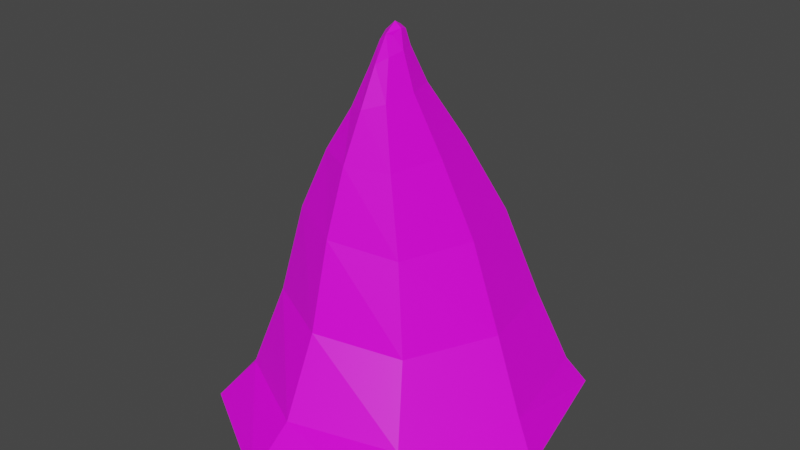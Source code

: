 # Source: MountainParts.blend  (saved by Blender 2.91.10; exported with 4.5.12 LTS)
import bpy
from mathutils import Matrix  # noqa: F401  (used for matrix-valued properties, if any)

bpy.ops.wm.read_factory_settings(use_empty=True)
scene = bpy.context.scene
scene.name = 'Scene'

# ---- collections
col_collection = bpy.data.collections.new('Collection'); scene.collection.children.link(col_collection)

# ---- images (referenced by path relative to the original .blend; pixels are not part of the script)
import os
ASSET_DIR = os.environ.get("B2B_ASSET_DIR", "")  # directory of the original .blend (textures are referenced by path, not embedded)
HERE = os.path.dirname(os.path.abspath(__file__))  # packed textures are extracted next to this script under _unpacked/

def load_image(name, relpath, width, height, colorspace="sRGB"):
    """Load a texture the original file referenced (path relative to the .blend, or extracted next to this script)."""
    p = next((c for c in (os.path.join(HERE, relpath), os.path.join(ASSET_DIR, relpath)) if relpath and os.path.exists(c)), "")
    if p:
        img = bpy.data.images.load(p, check_existing=True)
        img.name = name
    else:  # same state as the original file: an image datablock whose file is absent (Cycles renders it pink)
        img = bpy.data.images.new(name, width, height)
        img.source = "FILE"
        img.filepath = "//" + (relpath or name)
    img.colorspace_settings.name = colorspace
    return img
img_mountain_base_color = load_image('Mountain Base Color', 'Mountain Texture.png', 1024, 1024, 'sRGB')

# ---- materials (node trees are filled in below, after node groups)
mat_mountain = bpy.data.materials.new('Mountain')
mat_mountain.alpha_threshold = 0.0
mat_mountain.line_color = (0.0, 0.0, 0.0, 1.0)

# ---- material node trees
mat_mountain.use_nodes = True; mat_mountain.node_tree.nodes.clear()
_N = mat_mountain.node_tree.nodes; _L = mat_mountain.node_tree.links
n0 = _N.new('ShaderNodeOutputMaterial'); n0.name = 'Material Output'; n0.location = (300, 300)
n1 = _N.new('ShaderNodeBsdfPrincipled'); n1.name = 'Principled BSDF'; n1.location = (10, 300)
n1.distribution = 'GGX'
n1.subsurface_method = 'BURLEY'
n1.inputs[2].default_value = 0.4
n1.inputs[3].default_value = 1.45
n1.inputs[27].default_value = (0.0, 0.0, 0.0, 1.0)
n1.inputs[28].default_value = 1.0
n2 = _N.new('ShaderNodeTexImage'); n2.name = 'Image Texture'; n2.location = (-280, 275)
n2.image = img_mountain_base_color
_L.new(n1.outputs[0], n0.inputs[0])
_L.new(n2.outputs[0], n1.inputs[0])
n0.is_active_output = True

# ---- world
world_world = bpy.data.worlds.new('World'); scene.world = world_world
world_world.use_nodes = True; world_world.node_tree.nodes.clear()
_N = world_world.node_tree.nodes; _L = world_world.node_tree.links
n0 = _N.new('ShaderNodeOutputWorld'); n0.name = 'World Output'; n0.location = (300, 300)
n1 = _N.new('ShaderNodeBackground'); n1.name = 'Background'; n1.location = (10, 300)
n1.inputs[0].default_value = (0.05088, 0.05088, 0.05088, 1.0)
_L.new(n1.outputs[0], n0.inputs[0])
n0.is_active_output = True
world_world.color = (0.05088, 0.05088, 0.05088)
world_world.use_sun_shadow = False
world_world.sun_shadow_jitter_overblur = 0.0

# ---- meshes
me_cube = bpy.data.meshes.new('Cube')
me_cube.from_pydata([(0.588, 0.3608, 17.15), (10.29, 8.023, -0.001811), (0.5383, -1.045, 17.03), (9.182, -13.01, 0.01066), (-0.7198, 0.4244, 17.04), (-8.011, 9.487, -0.01821), (-0.5574, -1.139, 16.76), (-8.663, -10.56, 0.004498), (11.09, 8.666, 1.505), (-7.933, -8.55, 1.719), (8.352, -9.819, 1.501), (-5.244, 8.883, 1.341), (-1.799, -2.964, 14.02), (1.664, 1.589, 14.84), (1.318, -2.721, 14.49), (-1.855, 1.491, 14.45), (5.595, 6.878, 8.581), (4.116, -4.712, 8.341), (-3.628, 5.893, 8.079), (-5.651, -4.661, 9.182), (-10.8, -0.3279, -0.006375), (1.015, 11.36, -0.01073), (12.44, 9.824, 0.1915), (-0.8722, -1.967, 15.73), (10.3, -13.72, 0.2125), (-8.163, 10.85, 0.1379), (-0.0008792, -1.128, 17.04), (0.6824, -0.2653, 17.24), (0.1327, -14.58, 0.00678), (-0.7413, -0.2808, 17.04), (-0.05802, 0.5822, 17.24), (11.95, -2.889, 0.002423), (8.392, 7.898, 4.63), (-9.625, -11.09, 0.2227), (6.055, -6.54, 4.525), (-3.877, 7.297, 4.279), (3.43, 12.14, 1.388), (12.78, -0.7156, 1.498), (-9.646, 0.3058, 1.536), (-0.2993, -12.55, 1.645), (-3.721, -3.747, 12.01), (0.9075, 0.5275, 16.47), (0.7814, -1.782, 16.24), (-1.146, 0.6203, 16.25), (-0.06828, 2.361, 14.72), (2.113, -0.5343, 14.74), (-2.449, -0.7689, 14.15), (-0.2677, -3.665, 14.18), (3.256, 4.259, 12.14), (2.472, -3.6, 11.8), (-2.871, 3.617, 11.64), (-6.714, -6.172, 5.215), (-1.095, -6.762, 8.842), (-6.42, 0.5284, 8.663), (6.636, 1.17, 8.429), (1.311, 8.461, 8.249), (-0.0121, -0.1122, 17.45), (-0.03196, -2.316, 15.94), (-1.352, -0.6741, 15.94), (0.3107, -1.803, -0.003568), (1.189, -0.6111, 16.43), (-0.1311, 1.031, 16.44), (2.442, 14.7, 0.1551), (15.25, -2.319, 0.2055), (-12.79, 0.2349, 0.1767), (0.008995, -16.78, 0.227), (0.3458, 5.365, 11.88), (4.019, 0.4034, 11.99), (-4.451, -0.1395, 11.8), (-0.7775, -5.101, 11.91), (-0.815, -8.972, 4.948), (-7.643, 0.5408, 4.778), (9.571, 0.701, 4.546), (2.743, 10.21, 4.376)], [], [(0, 30, 56, 27), (30, 4, 29, 56), (56, 29, 6, 26), (27, 56, 26, 2), (14, 42, 57, 47), (42, 2, 26, 57), (57, 26, 6, 23), (47, 57, 23, 12), (12, 23, 58, 46), (23, 6, 29, 58), (58, 29, 4, 43), (46, 58, 43, 15), (5, 21, 59, 20), (21, 1, 31, 59), (59, 31, 3, 28), (20, 59, 28, 7), (13, 41, 60, 45), (41, 0, 27, 60), (60, 27, 2, 42), (45, 60, 42, 14), (15, 43, 61, 44), (43, 4, 30, 61), (61, 30, 0, 41), (44, 61, 41, 13), (5, 25, 62, 21), (25, 11, 36, 62), (62, 36, 8, 22), (21, 62, 22, 1), (1, 22, 63, 31), (22, 8, 37, 63), (63, 37, 10, 24), (31, 63, 24, 3), (7, 33, 64, 20), (33, 9, 38, 64), (64, 38, 11, 25), (20, 64, 25, 5), (3, 24, 65, 28), (24, 10, 39, 65), (65, 39, 9, 33), (28, 65, 33, 7), (18, 50, 66, 55), (50, 15, 44, 66), (66, 44, 13, 48), (55, 66, 48, 16), (16, 48, 67, 54), (48, 13, 45, 67), (67, 45, 14, 49), (54, 67, 49, 17), (19, 40, 68, 53), (40, 12, 46, 68), (68, 46, 15, 50), (53, 68, 50, 18), (17, 49, 69, 52), (49, 14, 47, 69), (69, 47, 12, 40), (52, 69, 40, 19), (10, 34, 70, 39), (34, 17, 52, 70), (70, 52, 19, 51), (39, 70, 51, 9), (9, 51, 71, 38), (51, 19, 53, 71), (71, 53, 18, 35), (38, 71, 35, 11), (8, 32, 72, 37), (32, 16, 54, 72), (72, 54, 17, 34), (37, 72, 34, 10), (11, 35, 73, 36), (35, 18, 55, 73), (73, 55, 16, 32), (36, 73, 32, 8)])
_uv = me_cube.uv_layers.new(name='UVMap')
_uv.uv.foreach_set('vector', [0.6667, 0.4583, 0.7552, 0.4948, 0.7543, 0.625, 0.6571, 0.625, 0.7552, 0.4948, 0.875, 0.5, 0.875, 0.625, 0.7543, 0.625, 0.7543, 0.625, 0.875, 0.625, 0.875, 0.75, 0.7552, 0.7552, 0.6571, 0.625, 0.7543, 0.625, 0.7552, 0.7552, 0.6667, 0.7917, 0.5527, 0.75, 0.5942, 0.7535, 0.591, 0.8759, 0.5527, 0.875, 0.5942, 0.7535, 0.6667, 0.7917, 0.6302, 0.8802, 0.591, 0.8759, 0.591, 0.8759, 0.6302, 0.8802, 0.625, 1.0, 0.5901, 1.0, 0.5527, 0.875, 0.591, 0.8759, 0.5901, 1.0, 0.5527, 1.0, 0.5527, 0.0, 0.5901, 0.0, 0.5901, 0.125, 0.5527, 0.125, 0.5901, 0.0, 0.625, 0.0, 0.625, 0.125, 0.5901, 0.125, 0.5901, 0.125, 0.625, 0.125, 0.625, 0.25, 0.5901, 0.25, 0.5527, 0.125, 0.5901, 0.125, 0.5901, 0.25, 0.5527, 0.25, 0.125, 0.5, 0.2448, 0.4948, 0.2448, 0.625, 0.125, 0.625, 0.2448, 0.4948, 0.3333, 0.4583, 0.3338, 0.625, 0.2448, 0.625, 0.2448, 0.625, 0.3338, 0.625, 0.3333, 0.7917, 0.2448, 0.7552, 0.125, 0.625, 0.2448, 0.625, 0.2448, 0.7552, 0.125, 0.75, 0.5527, 0.5, 0.5942, 0.4965, 0.5944, 0.625, 0.5527, 0.625, 0.5942, 0.4965, 0.6667, 0.4583, 0.6571, 0.625, 0.5944, 0.625, 0.5944, 0.625, 0.6571, 0.625, 0.6667, 0.7917, 0.5942, 0.7535, 0.5527, 0.625, 0.5944, 0.625, 0.5942, 0.7535, 0.5527, 0.75, 0.5527, 0.25, 0.5901, 0.25, 0.591, 0.3741, 0.5527, 0.375, 0.5901, 0.25, 0.625, 0.25, 0.6302, 0.3698, 0.591, 0.3741, 0.591, 0.3741, 0.6302, 0.3698, 0.6667, 0.4583, 0.5942, 0.4965, 0.5527, 0.375, 0.591, 0.3741, 0.5942, 0.4965, 0.5527, 0.5, 0.375, 0.25, 0.3784, 0.25, 0.3776, 0.3741, 0.3698, 0.3698, 0.3784, 0.25, 0.3926, 0.25, 0.3926, 0.375, 0.3776, 0.3741, 0.3776, 0.3741, 0.3926, 0.375, 0.3926, 0.5, 0.3741, 0.4965, 0.3698, 0.3698, 0.3776, 0.3741, 0.3741, 0.4965, 0.3333, 0.4583, 0.3333, 0.4583, 0.3741, 0.4965, 0.3733, 0.625, 0.3338, 0.625, 0.3741, 0.4965, 0.3926, 0.5, 0.3926, 0.625, 0.3733, 0.625, 0.3733, 0.625, 0.3926, 0.625, 0.3926, 0.75, 0.3741, 0.7535, 0.3338, 0.625, 0.3733, 0.625, 0.3741, 0.7535, 0.3333, 0.7917, 0.375, 0.0, 0.3784, 0.0, 0.3784, 0.125, 0.375, 0.125, 0.3784, 0.0, 0.3926, 0.0, 0.3926, 0.125, 0.3784, 0.125, 0.3784, 0.125, 0.3926, 0.125, 0.3926, 0.25, 0.3784, 0.25, 0.375, 0.125, 0.3784, 0.125, 0.3784, 0.25, 0.375, 0.25, 0.3333, 0.7917, 0.3741, 0.7535, 0.3776, 0.8759, 0.3698, 0.8802, 0.3741, 0.7535, 0.3926, 0.75, 0.3926, 0.875, 0.3776, 0.8759, 0.3776, 0.8759, 0.3926, 0.875, 0.3926, 1.0, 0.3784, 1.0, 0.3698, 0.8802, 0.3776, 0.8759, 0.3784, 1.0, 0.375, 1.0, 0.4672, 0.25, 0.5112, 0.25, 0.5112, 0.375, 0.4672, 0.375, 0.5112, 0.25, 0.5527, 0.25, 0.5527, 0.375, 0.5112, 0.375, 0.5112, 0.375, 0.5527, 0.375, 0.5527, 0.5, 0.5112, 0.5, 0.4672, 0.375, 0.5112, 0.375, 0.5112, 0.5, 0.4672, 0.5, 0.4672, 0.5, 0.5112, 0.5, 0.5112, 0.625, 0.4672, 0.625, 0.5112, 0.5, 0.5527, 0.5, 0.5527, 0.625, 0.5112, 0.625, 0.5112, 0.625, 0.5527, 0.625, 0.5527, 0.75, 0.5112, 0.75, 0.4672, 0.625, 0.5112, 0.625, 0.5112, 0.75, 0.4672, 0.75, 0.4672, 0.0, 0.5112, 0.0, 0.5112, 0.125, 0.4672, 0.125, 0.5112, 0.0, 0.5527, 0.0, 0.5527, 0.125, 0.5112, 0.125, 0.5112, 0.125, 0.5527, 0.125, 0.5527, 0.25, 0.5112, 0.25, 0.4672, 0.125, 0.5112, 0.125, 0.5112, 0.25, 0.4672, 0.25, 0.4672, 0.75, 0.5112, 0.75, 0.5112, 0.875, 0.4672, 0.875, 0.5112, 0.75, 0.5527, 0.75, 0.5527, 0.875, 0.5112, 0.875, 0.5112, 0.875, 0.5527, 0.875, 0.5527, 1.0, 0.5112, 1.0, 0.4672, 0.875, 0.5112, 0.875, 0.5112, 1.0, 0.4672, 1.0, 0.3926, 0.75, 0.4245, 0.75, 0.4245, 0.875, 0.3926, 0.875, 0.4245, 0.75, 0.4672, 0.75, 0.4672, 0.875, 0.4245, 0.875, 0.4245, 0.875, 0.4672, 0.875, 0.4672, 1.0, 0.4245, 1.0, 0.3926, 0.875, 0.4245, 0.875, 0.4245, 1.0, 0.3926, 1.0, 0.3926, 0.0, 0.4245, 0.0, 0.4245, 0.125, 0.3926, 0.125, 0.4245, 0.0, 0.4672, 0.0, 0.4672, 0.125, 0.4245, 0.125, 0.4245, 0.125, 0.4672, 0.125, 0.4672, 0.25, 0.4245, 0.25, 0.3926, 0.125, 0.4245, 0.125, 0.4245, 0.25, 0.3926, 0.25, 0.3926, 0.5, 0.4245, 0.5, 0.4245, 0.625, 0.3926, 0.625, 0.4245, 0.5, 0.4672, 0.5, 0.4672, 0.625, 0.4245, 0.625, 0.4245, 0.625, 0.4672, 0.625, 0.4672, 0.75, 0.4245, 0.75, 0.3926, 0.625, 0.4245, 0.625, 0.4245, 0.75, 0.3926, 0.75, 0.3926, 0.25, 0.4245, 0.25, 0.4245, 0.375, 0.3926, 0.375, 0.4245, 0.25, 0.4672, 0.25, 0.4672, 0.375, 0.4245, 0.375, 0.4245, 0.375, 0.4672, 0.375, 0.4672, 0.5, 0.4245, 0.5, 0.3926, 0.375, 0.4245, 0.375, 0.4245, 0.5, 0.3926, 0.5])
me_cube.materials.append(mat_mountain)
me_cube.use_remesh_preserve_volume = False
me_cube.use_remesh_preserve_attributes = False
me_cube.use_mirror_vertex_groups = False
me_cube.update()

# ---- objects
ob_mountain = bpy.data.objects.new('Mountain', me_cube)

# ---- transforms, parenting, visibility, modifiers, constraints
ob_mountain.location = (0.0, 0.0, 0.0)
ob_mountain.scale = (1.0, 1.0, 1.792)
ob_mountain.lock_rotations_4d = False
ob_mountain.empty_display_type = 'ARROWS'
ob_mountain.lineart.crease_threshold = 0.0

# ---- collection membership
col_collection.objects.link(ob_mountain)

# ---- scene / render settings (as saved in the file)
scene.frame_start = 1; scene.frame_end = 250; scene.frame_set(1)
scene.render.engine = 'CYCLES'
scene.cycles.use_denoising = False
scene.cycles.samples = 128
scene.cycles.sampling_pattern = 'TABULATED_SOBOL'
scene.cycles.use_adaptive_sampling = False
scene.cycles.use_light_tree = False
scene.view_settings.view_transform = 'Filmic'
bpy.context.view_layer.update()

# ---- added for rendering (the .blend has no active camera and no usable light): camera, sun
cam_auto = bpy.data.cameras.new('AutoCamera')
cam_auto.lens = 50.0
cam_auto.sensor_width = 36.0
cam_auto.clip_end = 1000.0
ob_auto_camera = bpy.data.objects.new('AutoCamera', cam_auto)
scene.collection.objects.link(ob_auto_camera)
ob_auto_camera.location = (49.8091, -59.3422, 54.4837)
ob_auto_camera.rotation_euler = (1.09748, -7.21219e-08, 0.694738)
scene.camera = ob_auto_camera
light_auto_sun = bpy.data.lights.new('AutoSun', 'SUN')
light_auto_sun.energy = 3.0
light_auto_sun.angle = 0.0523599
ob_auto_sun = bpy.data.objects.new('AutoSun', light_auto_sun)
scene.collection.objects.link(ob_auto_sun)
ob_auto_sun.rotation_euler = (0.872665, 0.174533, 0.523599)
bpy.context.view_layer.update()
